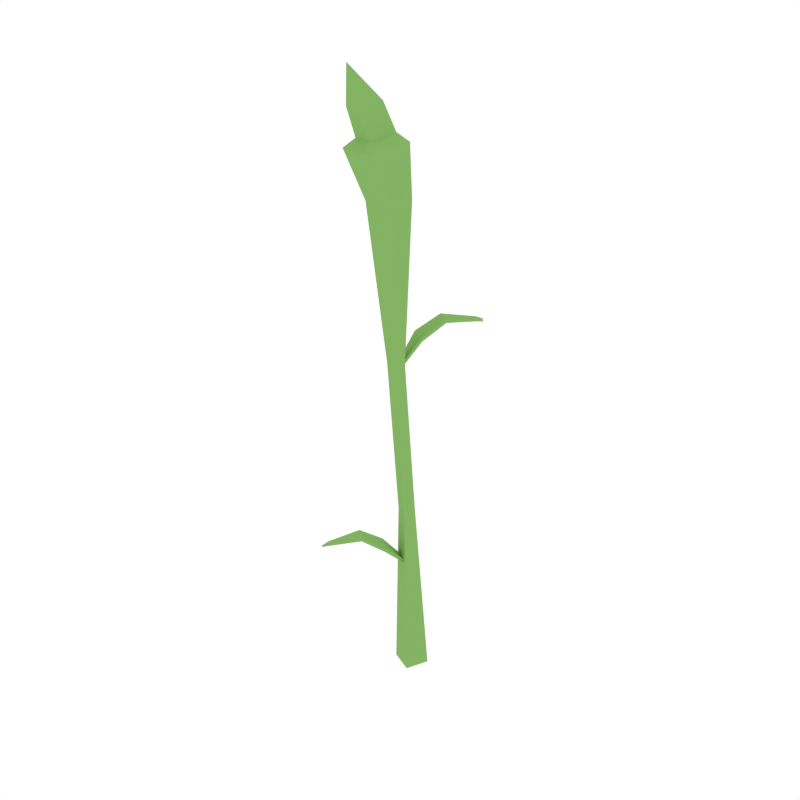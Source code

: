 # Source: Wheat_2.blend  (saved by Blender 2.79.0; exported with 4.5.12 LTS)
import bpy
from mathutils import Matrix  # noqa: F401  (used for matrix-valued properties, if any)

bpy.ops.wm.read_factory_settings(use_empty=True)
scene = bpy.context.scene
scene.name = 'Scene'

# ---- collections
col_collection_1 = bpy.data.collections.new('Collection 1'); scene.collection.children.link(col_collection_1)

# ---- materials (node trees are filled in below, after node groups)
mat_green = bpy.data.materials.new('Green')
mat_green.alpha_threshold = 0.0
mat_green.diffuse_color = (0.2316, 0.448, 0.1265, 1.0)
mat_green.roughness = 0.5

# ---- material node trees

# ---- world
world_world = bpy.data.worlds.new('World'); scene.world = world_world
world_world.color = (1.0, 1.0, 1.0)
world_world.use_sun_shadow = False
world_world.sun_shadow_jitter_overblur = 0.0
world_world.cycles.sampling_method = 'NONE'
world_world.cycles.sample_map_resolution = 256

# ---- meshes
me_cube_007 = bpy.data.meshes.new('Cube.007')
me_cube_007.from_pydata([(-0.005522, 0.01412, 0.0), (0.01412, 0.005522, 0.0), (-0.01412, -0.005522, 0.0), (0.005522, -0.01412, 0.0), (-0.004999, 0.001577, 0.1658), (0.00455, -0.002603, 0.1658), (0.0003853, -0.01212, 0.1649), (-0.009164, -0.007937, 0.1649), (-0.009788, -0.00663, 0.3037), (-8.369e-05, -0.01084, 0.3045), (-0.004313, -0.02056, 0.3047), (-0.01402, -0.01635, 0.304), (-0.03192, -0.01943, 0.4345), (-0.007894, -0.02985, 0.4363), (0.002385, -0.005809, 0.4387), (-0.02164, 0.004613, 0.4369), (-0.0435, -0.03094, 0.4749), (-0.00962, -0.04517, 0.4777), (0.004412, -0.01104, 0.4832), (-0.02947, 0.003186, 0.4805), (-0.03403, -0.02705, 0.4831), (-0.0136, -0.03563, 0.4847), (-0.005183, -0.01492, 0.4895), (-0.02562, -0.00634, 0.4879), (-0.0374, -0.03288, 0.5065), (-0.01888, -0.04066, 0.5081), (-0.01139, -0.02222, 0.5124), (-0.02991, -0.01444, 0.5109), (-0.03103, -0.03851, 0.5389), (-0.004562, -0.001174, 0.105), (-0.001564, -0.00329, 0.105), (-0.01743, -0.02215, 0.1343), (-0.002763, -0.03283, 0.1346), (-0.02797, -0.03912, 0.1476), (-0.01651, -0.04792, 0.1477), (-0.04022, -0.06476, 0.1441), (-0.03721, -0.06711, 0.144), (-0.0418, -0.07009, 0.1424), (-0.004141, 0.0008222, 0.1067), (-0.001144, -0.001294, 0.1067), (-0.01677, -0.02087, 0.1366), (-0.00222, -0.03114, 0.1366), (-0.02715, -0.03895, 0.1501), (-0.01578, -0.04697, 0.1501), (-0.03938, -0.06515, 0.1466), (-0.03638, -0.06727, 0.1466), (-0.04097, -0.07058, 0.1449), (-0.008301, -0.01551, 0.291), (-0.0113, -0.0134, 0.291), (0.004571, 0.005462, 0.3203), (-0.0101, 0.01615, 0.3206), (0.01511, 0.02243, 0.3335), (0.003648, 0.03123, 0.3337), (0.02736, 0.04807, 0.33), (0.02435, 0.05042, 0.33), (0.02894, 0.0534, 0.3284), (-0.008722, -0.01751, 0.2927), (-0.01172, -0.01539, 0.2927), (0.003911, 0.004181, 0.3226), (-0.01064, 0.01446, 0.3226), (0.01428, 0.02226, 0.3361), (0.00292, 0.03028, 0.3361), (0.02652, 0.04846, 0.3326), (0.02351, 0.05058, 0.3326), (0.0281, 0.05389, 0.3309)], [], [(1, 3, 2, 0), (2, 7, 4, 0), (3, 6, 7, 2), (1, 5, 6, 3), (0, 4, 5, 1), (7, 11, 8, 4), (6, 10, 11, 7), (5, 9, 10, 6), (4, 8, 9, 5), (9, 14, 13, 10), (10, 13, 12, 11), (8, 15, 14, 9), (20, 24, 27, 23), (14, 18, 17, 13), (15, 19, 18, 14), (19, 15, 12, 16), (18, 19, 23, 22), (16, 17, 21, 20), (17, 18, 22, 21), (19, 16, 20, 23), (23, 27, 26, 22), (21, 25, 24, 20), (22, 26, 25, 21), (26, 27, 28), (24, 25, 28), (25, 26, 28), (27, 24, 28), (38, 40, 41, 39), (31, 32, 34, 33), (33, 34, 36, 35), (35, 36, 37), (29, 31, 40, 38), (40, 42, 43, 41), (42, 44, 45, 43), (44, 46, 45), (30, 32, 31, 29), (32, 30, 39, 41), (30, 29, 38, 39), (31, 33, 42, 40), (34, 32, 41, 43), (33, 35, 44, 42), (36, 34, 43, 45), (35, 37, 46, 44), (37, 36, 45, 46), (13, 17, 16, 12), (11, 12, 15, 8), (56, 58, 59, 57), (49, 50, 52, 51), (51, 52, 54, 53), (53, 54, 55), (47, 49, 58, 56), (58, 60, 61, 59), (60, 62, 63, 61), (62, 64, 63), (48, 50, 49, 47), (50, 48, 57, 59), (48, 47, 56, 57), (49, 51, 60, 58), (52, 50, 59, 61), (51, 53, 62, 60), (54, 52, 61, 63), (53, 55, 64, 62), (55, 54, 63, 64)])
me_cube_007.materials.append(mat_green)
me_cube_007.use_remesh_preserve_volume = False
me_cube_007.use_remesh_preserve_attributes = False
me_cube_007.use_mirror_vertex_groups = False
me_cube_007.update()

# ---- objects
ob_wheat_2 = bpy.data.objects.new('Wheat_2', me_cube_007)

# ---- transforms, parenting, visibility, modifiers, constraints
ob_wheat_2.location = (0.0, 0.0, 0.0)
ob_wheat_2.lineart.crease_threshold = 0.0

# ---- collection membership
col_collection_1.objects.link(ob_wheat_2)

# ---- scene / render settings (as saved in the file)
scene.frame_start = 1; scene.frame_end = 250; scene.frame_set(0)
scene.render.engine = 'CYCLES'
scene.render.resolution_x = 1000
scene.render.resolution_y = 1000
scene.render.dither_intensity = 0.0
scene.cycles.samples = 200
scene.cycles.sampling_pattern = 'TABULATED_SOBOL'
scene.cycles.light_sampling_threshold = 0.0
scene.cycles.use_adaptive_sampling = False
scene.cycles.use_light_tree = False
scene.cycles.caustics_reflective = False
scene.cycles.caustics_refractive = False
scene.cycles.blur_glossy = 0.0
scene.cycles.max_bounces = 2
scene.cycles.pixel_filter_type = 'GAUSSIAN'
scene.cycles.sample_clamp_indirect = 0.0
scene.view_settings.view_transform = 'Standard'
bpy.context.view_layer.update()

# ---- added for rendering (the .blend has no active camera): camera
cam_auto = bpy.data.cameras.new('AutoCamera')
cam_auto.lens = 50.0
cam_auto.sensor_width = 36.0
cam_auto.clip_end = 1000.0
ob_auto_camera = bpy.data.objects.new('AutoCamera', cam_auto)
scene.collection.objects.link(ob_auto_camera)
ob_auto_camera.location = (0.508814, -0.627655, 0.68232)
ob_auto_camera.rotation_euler = (1.09748, -7.21219e-08, 0.694738)
scene.camera = ob_auto_camera
bpy.context.view_layer.update()
